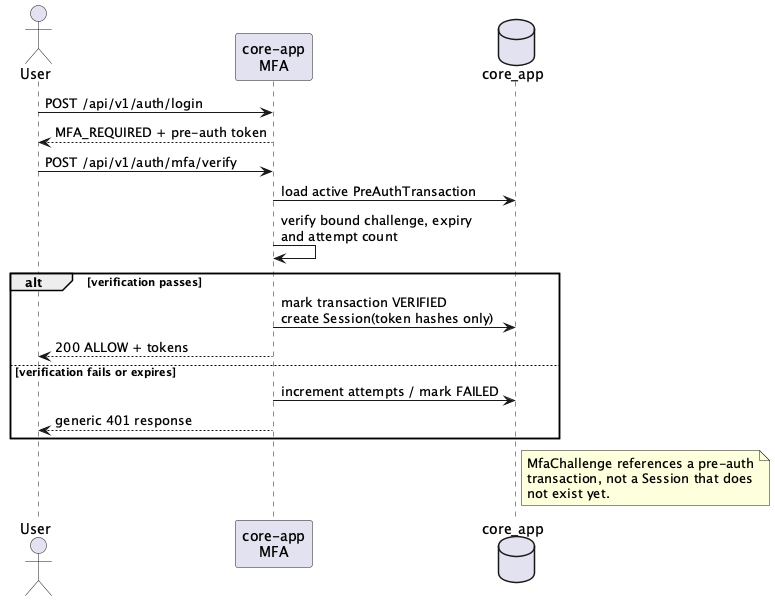

The diagram above was rendered by PlantUML. Its source (embedded in the PNG):
@startuml st02-mfa-preauth
actor User
participant "core-app\nMFA" as core
database "core_app" as db

User -> core : POST /api/v1/auth/login
core --> User : MFA_REQUIRED + pre-auth token
User -> core : POST /api/v1/auth/mfa/verify
core -> db : load active PreAuthTransaction
core -> core : verify bound challenge, expiry\nand attempt count
alt verification passes
  core -> db : mark transaction VERIFIED\ncreate Session(token hashes only)
  core --> User : 200 ALLOW + tokens
else verification fails or expires
  core -> db : increment attempts / mark FAILED
  core --> User : generic 401 response
end
note right of db
MfaChallenge references a pre-auth
transaction, not a Session that does
not exist yet.
end note
@enduml